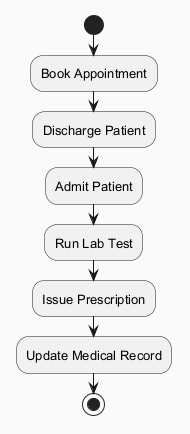

The diagram above was rendered by PlantUML. Its source (embedded in the PNG):
@startuml
skinparam backgroundColor #FAFAFA
skinparam classBackgroundColor #FFF3E0
skinparam classBorderColor #E65100
skinparam defaultFontSize 13
start
:Book Appointment;
:Discharge Patient;
:Admit Patient;
:Run Lab Test;
:Issue Prescription;
:Update Medical Record;
stop
@enduml